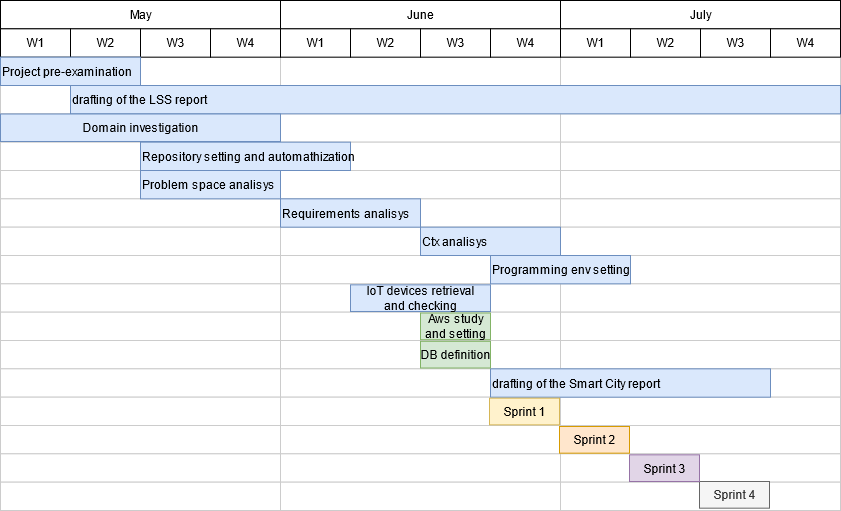

The diagram above was exported from draw.io. Its source (the exported page's mxGraphModel, read from the mxfile embedded in the PNG):
<mxGraphModel dx="1646" dy="2130" grid="1" gridSize="10" guides="1" tooltips="1" connect="0" arrows="1" fold="1" page="1" pageScale="1.5" pageWidth="1169" pageHeight="826" background="none" math="0" shadow="0">
  <root>
    <mxCell id="0" style=";html=1;" />
    <mxCell id="1" style=";html=1;" parent="0" />
    <mxCell id="o9q6UCtn92LXDhuYdWPi-5" value="" style="group" parent="1" vertex="1" connectable="0">
      <mxGeometry x="40" y="-1200" width="840" height="510" as="geometry" />
    </mxCell>
    <mxCell id="oEocKAw9JJttUSqGD1iG-1" value="" style="group" parent="o9q6UCtn92LXDhuYdWPi-5" vertex="1" connectable="0">
      <mxGeometry width="840" height="510" as="geometry" />
    </mxCell>
    <mxCell id="7a8b956e7d50b54d-109" value="May" style="strokeWidth=1;fontStyle=0;html=1;" parent="oEocKAw9JJttUSqGD1iG-1" vertex="1">
      <mxGeometry width="280" height="28.333333333333332" as="geometry" />
    </mxCell>
    <mxCell id="7a8b956e7d50b54d-114" value="June" style="strokeWidth=1;fontStyle=0;html=1;" parent="oEocKAw9JJttUSqGD1iG-1" vertex="1">
      <mxGeometry x="280" width="280" height="28.333333333333332" as="geometry" />
    </mxCell>
    <mxCell id="7a8b956e7d50b54d-119" value="July" style="strokeWidth=1;fontStyle=0;html=1;" parent="oEocKAw9JJttUSqGD1iG-1" vertex="1">
      <mxGeometry x="560" width="280" height="28.333333333333332" as="geometry" />
    </mxCell>
    <mxCell id="7a8b956e7d50b54d-225" value="" style="align=left;strokeColor=#CCCCCC;html=1;" parent="oEocKAw9JJttUSqGD1iG-1" vertex="1">
      <mxGeometry y="56.666666666666664" width="280" height="28.333333333333332" as="geometry" />
    </mxCell>
    <mxCell id="7a8b956e7d50b54d-226" value="" style="align=left;strokeColor=#CCCCCC;html=1;" parent="oEocKAw9JJttUSqGD1iG-1" vertex="1">
      <mxGeometry y="85.00000000000001" width="280" height="28.333333333333332" as="geometry" />
    </mxCell>
    <mxCell id="7a8b956e7d50b54d-227" value="" style="align=left;strokeColor=#CCCCCC;html=1;" parent="oEocKAw9JJttUSqGD1iG-1" vertex="1">
      <mxGeometry y="113.33333333333333" width="280" height="28.333333333333332" as="geometry" />
    </mxCell>
    <mxCell id="7a8b956e7d50b54d-228" value="" style="align=left;strokeColor=#CCCCCC;html=1;" parent="oEocKAw9JJttUSqGD1iG-1" vertex="1">
      <mxGeometry y="141.66666666666669" width="280" height="28.333333333333332" as="geometry" />
    </mxCell>
    <mxCell id="7a8b956e7d50b54d-229" value="" style="align=left;strokeColor=#CCCCCC;html=1;" parent="oEocKAw9JJttUSqGD1iG-1" vertex="1">
      <mxGeometry y="170.00000000000003" width="280" height="28.333333333333332" as="geometry" />
    </mxCell>
    <mxCell id="7a8b956e7d50b54d-230" value="" style="align=left;strokeColor=#CCCCCC;html=1;" parent="oEocKAw9JJttUSqGD1iG-1" vertex="1">
      <mxGeometry y="198.33333333333337" width="280" height="28.333333333333332" as="geometry" />
    </mxCell>
    <mxCell id="7a8b956e7d50b54d-231" value="" style="align=left;strokeColor=#CCCCCC;html=1;" parent="oEocKAw9JJttUSqGD1iG-1" vertex="1">
      <mxGeometry y="226.66666666666666" width="280" height="28.333333333333332" as="geometry" />
    </mxCell>
    <mxCell id="7a8b956e7d50b54d-232" value="" style="align=left;strokeColor=#CCCCCC;html=1;" parent="oEocKAw9JJttUSqGD1iG-1" vertex="1">
      <mxGeometry y="255" width="280" height="28.333333333333332" as="geometry" />
    </mxCell>
    <mxCell id="7a8b956e7d50b54d-233" value="" style="align=left;strokeColor=#CCCCCC;html=1;" parent="oEocKAw9JJttUSqGD1iG-1" vertex="1">
      <mxGeometry y="283.33333333333337" width="280" height="28.333333333333332" as="geometry" />
    </mxCell>
    <mxCell id="7a8b956e7d50b54d-234" value="" style="align=left;strokeColor=#CCCCCC;html=1;" parent="oEocKAw9JJttUSqGD1iG-1" vertex="1">
      <mxGeometry y="311.6666666666667" width="280" height="28.333333333333332" as="geometry" />
    </mxCell>
    <mxCell id="7a8b956e7d50b54d-235" value="" style="align=left;strokeColor=#CCCCCC;html=1;" parent="oEocKAw9JJttUSqGD1iG-1" vertex="1">
      <mxGeometry y="340.00000000000006" width="280" height="28.333333333333332" as="geometry" />
    </mxCell>
    <mxCell id="7a8b956e7d50b54d-236" value="" style="align=left;strokeColor=#CCCCCC;html=1;" parent="oEocKAw9JJttUSqGD1iG-1" vertex="1">
      <mxGeometry y="368.33333333333337" width="280" height="28.333333333333332" as="geometry" />
    </mxCell>
    <mxCell id="7a8b956e7d50b54d-237" value="" style="align=left;strokeColor=#CCCCCC;html=1;" parent="oEocKAw9JJttUSqGD1iG-1" vertex="1">
      <mxGeometry y="396.66666666666674" width="280" height="28.333333333333332" as="geometry" />
    </mxCell>
    <mxCell id="7a8b956e7d50b54d-238" value="" style="align=left;strokeColor=#CCCCCC;html=1;" parent="oEocKAw9JJttUSqGD1iG-1" vertex="1">
      <mxGeometry y="425.00000000000006" width="280" height="28.333333333333332" as="geometry" />
    </mxCell>
    <mxCell id="7a8b956e7d50b54d-239" value="" style="align=left;strokeColor=#CCCCCC;html=1;" parent="oEocKAw9JJttUSqGD1iG-1" vertex="1">
      <mxGeometry y="453.3333333333333" width="280" height="28.333333333333332" as="geometry" />
    </mxCell>
    <mxCell id="7a8b956e7d50b54d-240" value="" style="align=left;strokeColor=#CCCCCC;html=1;" parent="oEocKAw9JJttUSqGD1iG-1" vertex="1">
      <mxGeometry y="481.6666666666667" width="280" height="28.333333333333332" as="geometry" />
    </mxCell>
    <mxCell id="7a8b956e7d50b54d-241" value="" style="align=left;strokeColor=#CCCCCC;html=1;" parent="oEocKAw9JJttUSqGD1iG-1" vertex="1">
      <mxGeometry x="280" y="56.666666666666664" width="280" height="28.333333333333332" as="geometry" />
    </mxCell>
    <mxCell id="7a8b956e7d50b54d-242" value="" style="align=left;strokeColor=#CCCCCC;html=1;" parent="oEocKAw9JJttUSqGD1iG-1" vertex="1">
      <mxGeometry x="280" y="85.00000000000001" width="280" height="28.333333333333332" as="geometry" />
    </mxCell>
    <mxCell id="7a8b956e7d50b54d-243" value="" style="align=left;strokeColor=#CCCCCC;html=1;" parent="oEocKAw9JJttUSqGD1iG-1" vertex="1">
      <mxGeometry x="280" y="113.33333333333333" width="280" height="28.333333333333332" as="geometry" />
    </mxCell>
    <mxCell id="7a8b956e7d50b54d-244" value="" style="align=left;strokeColor=#CCCCCC;html=1;" parent="oEocKAw9JJttUSqGD1iG-1" vertex="1">
      <mxGeometry x="280" y="141.66666666666669" width="280" height="28.333333333333332" as="geometry" />
    </mxCell>
    <mxCell id="7a8b956e7d50b54d-245" value="" style="align=left;strokeColor=#CCCCCC;html=1;" parent="oEocKAw9JJttUSqGD1iG-1" vertex="1">
      <mxGeometry x="280" y="170.00000000000003" width="280" height="28.333333333333332" as="geometry" />
    </mxCell>
    <mxCell id="7a8b956e7d50b54d-246" value="" style="align=left;strokeColor=#CCCCCC;html=1;" parent="oEocKAw9JJttUSqGD1iG-1" vertex="1">
      <mxGeometry x="280" y="198.33333333333337" width="280" height="28.333333333333332" as="geometry" />
    </mxCell>
    <mxCell id="7a8b956e7d50b54d-247" value="" style="align=left;strokeColor=#CCCCCC;html=1;" parent="oEocKAw9JJttUSqGD1iG-1" vertex="1">
      <mxGeometry x="280" y="226.66666666666666" width="280" height="28.333333333333332" as="geometry" />
    </mxCell>
    <mxCell id="7a8b956e7d50b54d-248" value="" style="align=left;strokeColor=#CCCCCC;html=1;" parent="oEocKAw9JJttUSqGD1iG-1" vertex="1">
      <mxGeometry x="280" y="255" width="280" height="28.333333333333332" as="geometry" />
    </mxCell>
    <mxCell id="7a8b956e7d50b54d-249" value="" style="align=left;strokeColor=#CCCCCC;html=1;" parent="oEocKAw9JJttUSqGD1iG-1" vertex="1">
      <mxGeometry x="280" y="283.33333333333337" width="280" height="28.333333333333332" as="geometry" />
    </mxCell>
    <mxCell id="7a8b956e7d50b54d-250" value="" style="align=left;strokeColor=#CCCCCC;html=1;" parent="oEocKAw9JJttUSqGD1iG-1" vertex="1">
      <mxGeometry x="280" y="311.6666666666667" width="280" height="28.333333333333332" as="geometry" />
    </mxCell>
    <mxCell id="7a8b956e7d50b54d-251" value="" style="align=left;strokeColor=#CCCCCC;html=1;" parent="oEocKAw9JJttUSqGD1iG-1" vertex="1">
      <mxGeometry x="280" y="340.00000000000006" width="280" height="28.333333333333332" as="geometry" />
    </mxCell>
    <mxCell id="7a8b956e7d50b54d-252" value="" style="align=left;strokeColor=#CCCCCC;html=1;" parent="oEocKAw9JJttUSqGD1iG-1" vertex="1">
      <mxGeometry x="280" y="368.33333333333337" width="280" height="28.333333333333332" as="geometry" />
    </mxCell>
    <mxCell id="7a8b956e7d50b54d-253" value="" style="align=left;strokeColor=#CCCCCC;html=1;" parent="oEocKAw9JJttUSqGD1iG-1" vertex="1">
      <mxGeometry x="280" y="396.66666666666674" width="280" height="28.333333333333332" as="geometry" />
    </mxCell>
    <mxCell id="7a8b956e7d50b54d-254" value="" style="align=left;strokeColor=#CCCCCC;html=1;" parent="oEocKAw9JJttUSqGD1iG-1" vertex="1">
      <mxGeometry x="280" y="425.00000000000006" width="280" height="28.333333333333332" as="geometry" />
    </mxCell>
    <mxCell id="7a8b956e7d50b54d-255" value="" style="align=left;strokeColor=#CCCCCC;html=1;" parent="oEocKAw9JJttUSqGD1iG-1" vertex="1">
      <mxGeometry x="280" y="453.3333333333333" width="280" height="28.333333333333332" as="geometry" />
    </mxCell>
    <mxCell id="7a8b956e7d50b54d-256" value="" style="align=left;strokeColor=#CCCCCC;html=1;" parent="oEocKAw9JJttUSqGD1iG-1" vertex="1">
      <mxGeometry x="280" y="481.6666666666667" width="280" height="28.333333333333332" as="geometry" />
    </mxCell>
    <mxCell id="7a8b956e7d50b54d-257" value="" style="align=left;strokeColor=#CCCCCC;html=1;" parent="oEocKAw9JJttUSqGD1iG-1" vertex="1">
      <mxGeometry x="560" y="56.666666666666664" width="280" height="28.333333333333332" as="geometry" />
    </mxCell>
    <mxCell id="7a8b956e7d50b54d-258" value="" style="align=left;strokeColor=#CCCCCC;html=1;" parent="oEocKAw9JJttUSqGD1iG-1" vertex="1">
      <mxGeometry x="560" y="85.00000000000001" width="280" height="28.333333333333332" as="geometry" />
    </mxCell>
    <mxCell id="7a8b956e7d50b54d-259" value="" style="align=left;strokeColor=#CCCCCC;html=1;" parent="oEocKAw9JJttUSqGD1iG-1" vertex="1">
      <mxGeometry x="560" y="113.33333333333333" width="280" height="28.333333333333332" as="geometry" />
    </mxCell>
    <mxCell id="7a8b956e7d50b54d-260" value="" style="align=left;strokeColor=#CCCCCC;html=1;" parent="oEocKAw9JJttUSqGD1iG-1" vertex="1">
      <mxGeometry x="560" y="141.66666666666669" width="280" height="28.333333333333332" as="geometry" />
    </mxCell>
    <mxCell id="7a8b956e7d50b54d-261" value="" style="align=left;strokeColor=#CCCCCC;html=1;" parent="oEocKAw9JJttUSqGD1iG-1" vertex="1">
      <mxGeometry x="560" y="170.00000000000003" width="280" height="28.333333333333332" as="geometry" />
    </mxCell>
    <mxCell id="7a8b956e7d50b54d-262" value="" style="align=left;strokeColor=#CCCCCC;html=1;" parent="oEocKAw9JJttUSqGD1iG-1" vertex="1">
      <mxGeometry x="560" y="198.33333333333337" width="280" height="28.333333333333332" as="geometry" />
    </mxCell>
    <mxCell id="7a8b956e7d50b54d-263" value="" style="align=left;strokeColor=#CCCCCC;html=1;" parent="oEocKAw9JJttUSqGD1iG-1" vertex="1">
      <mxGeometry x="560" y="226.66666666666666" width="280" height="28.333333333333332" as="geometry" />
    </mxCell>
    <mxCell id="7a8b956e7d50b54d-264" value="" style="align=left;strokeColor=#CCCCCC;html=1;" parent="oEocKAw9JJttUSqGD1iG-1" vertex="1">
      <mxGeometry x="560" y="255" width="280" height="28.333333333333332" as="geometry" />
    </mxCell>
    <mxCell id="7a8b956e7d50b54d-265" value="" style="align=left;strokeColor=#CCCCCC;html=1;" parent="oEocKAw9JJttUSqGD1iG-1" vertex="1">
      <mxGeometry x="560" y="283.33333333333337" width="280" height="28.333333333333332" as="geometry" />
    </mxCell>
    <mxCell id="7a8b956e7d50b54d-266" value="" style="align=left;strokeColor=#CCCCCC;html=1;" parent="oEocKAw9JJttUSqGD1iG-1" vertex="1">
      <mxGeometry x="560" y="311.6666666666667" width="280" height="28.333333333333332" as="geometry" />
    </mxCell>
    <mxCell id="7a8b956e7d50b54d-267" value="" style="align=left;strokeColor=#CCCCCC;html=1;" parent="oEocKAw9JJttUSqGD1iG-1" vertex="1">
      <mxGeometry x="560" y="340.00000000000006" width="280" height="28.333333333333332" as="geometry" />
    </mxCell>
    <mxCell id="7a8b956e7d50b54d-268" value="" style="align=left;strokeColor=#CCCCCC;html=1;" parent="oEocKAw9JJttUSqGD1iG-1" vertex="1">
      <mxGeometry x="560" y="368.33333333333337" width="280" height="28.333333333333332" as="geometry" />
    </mxCell>
    <mxCell id="7a8b956e7d50b54d-269" value="" style="align=left;strokeColor=#CCCCCC;html=1;" parent="oEocKAw9JJttUSqGD1iG-1" vertex="1">
      <mxGeometry x="560" y="396.66666666666674" width="280" height="28.333333333333332" as="geometry" />
    </mxCell>
    <mxCell id="7a8b956e7d50b54d-270" value="" style="align=left;strokeColor=#CCCCCC;html=1;" parent="oEocKAw9JJttUSqGD1iG-1" vertex="1">
      <mxGeometry x="560" y="425.00000000000006" width="280" height="28.333333333333332" as="geometry" />
    </mxCell>
    <mxCell id="7a8b956e7d50b54d-271" value="" style="align=left;strokeColor=#CCCCCC;html=1;" parent="oEocKAw9JJttUSqGD1iG-1" vertex="1">
      <mxGeometry x="560" y="453.3333333333333" width="280" height="28.333333333333332" as="geometry" />
    </mxCell>
    <mxCell id="7a8b956e7d50b54d-272" value="" style="align=left;strokeColor=#CCCCCC;html=1;" parent="oEocKAw9JJttUSqGD1iG-1" vertex="1">
      <mxGeometry x="560" y="481.6666666666667" width="280" height="28.333333333333332" as="geometry" />
    </mxCell>
    <mxCell id="7a8b956e7d50b54d-110" value="W1" style="strokeWidth=1;fontStyle=0;html=1;" parent="oEocKAw9JJttUSqGD1iG-1" vertex="1">
      <mxGeometry y="28.333333333333332" width="70" height="28.333333333333332" as="geometry" />
    </mxCell>
    <mxCell id="7a8b956e7d50b54d-111" value="W2" style="strokeWidth=1;fontStyle=0;html=1;" parent="oEocKAw9JJttUSqGD1iG-1" vertex="1">
      <mxGeometry x="70" y="28.333333333333332" width="70" height="28.333333333333332" as="geometry" />
    </mxCell>
    <mxCell id="7a8b956e7d50b54d-112" value="W3" style="strokeWidth=1;fontStyle=0;html=1;" parent="oEocKAw9JJttUSqGD1iG-1" vertex="1">
      <mxGeometry x="140" y="28.333333333333332" width="70" height="28.333333333333332" as="geometry" />
    </mxCell>
    <mxCell id="7a8b956e7d50b54d-113" value="W4" style="strokeWidth=1;fontStyle=0;html=1;" parent="oEocKAw9JJttUSqGD1iG-1" vertex="1">
      <mxGeometry x="210" y="28.333333333333332" width="70" height="28.333333333333332" as="geometry" />
    </mxCell>
    <mxCell id="7a8b956e7d50b54d-115" value="W1" style="strokeWidth=1;fontStyle=0;html=1;" parent="oEocKAw9JJttUSqGD1iG-1" vertex="1">
      <mxGeometry x="280" y="28.333333333333332" width="70" height="28.333333333333332" as="geometry" />
    </mxCell>
    <mxCell id="7a8b956e7d50b54d-116" value="W2" style="strokeWidth=1;fontStyle=0;html=1;" parent="oEocKAw9JJttUSqGD1iG-1" vertex="1">
      <mxGeometry x="350" y="28.333333333333332" width="70" height="28.333333333333332" as="geometry" />
    </mxCell>
    <mxCell id="7a8b956e7d50b54d-117" value="W3" style="strokeWidth=1;fontStyle=0;html=1;" parent="oEocKAw9JJttUSqGD1iG-1" vertex="1">
      <mxGeometry x="420" y="28.333333333333332" width="70" height="28.333333333333332" as="geometry" />
    </mxCell>
    <mxCell id="7a8b956e7d50b54d-118" value="W4" style="strokeWidth=1;fontStyle=0;html=1;" parent="oEocKAw9JJttUSqGD1iG-1" vertex="1">
      <mxGeometry x="490.00000000000006" y="28.333333333333332" width="70" height="28.333333333333332" as="geometry" />
    </mxCell>
    <mxCell id="7a8b956e7d50b54d-120" value="W1" style="strokeWidth=1;fontStyle=0;html=1;" parent="oEocKAw9JJttUSqGD1iG-1" vertex="1">
      <mxGeometry x="560" y="28.333333333333332" width="70" height="28.333333333333332" as="geometry" />
    </mxCell>
    <mxCell id="7a8b956e7d50b54d-121" value="W2" style="strokeWidth=1;fontStyle=0;html=1;" parent="oEocKAw9JJttUSqGD1iG-1" vertex="1">
      <mxGeometry x="630" y="28.333333333333332" width="70" height="28.333333333333332" as="geometry" />
    </mxCell>
    <mxCell id="7a8b956e7d50b54d-122" value="W3" style="strokeWidth=1;fontStyle=0;html=1;" parent="oEocKAw9JJttUSqGD1iG-1" vertex="1">
      <mxGeometry x="700" y="28.333333333333332" width="70" height="28.333333333333332" as="geometry" />
    </mxCell>
    <mxCell id="7a8b956e7d50b54d-123" value="W4" style="strokeWidth=1;fontStyle=0;html=1;" parent="oEocKAw9JJttUSqGD1iG-1" vertex="1">
      <mxGeometry x="770" y="28.333333333333332" width="70" height="28.333333333333332" as="geometry" />
    </mxCell>
    <mxCell id="7a8b956e7d50b54d-359" value="Project pre-examination" style="align=left;strokeColor=#6c8ebf;html=1;fillColor=#dae8fc;" parent="oEocKAw9JJttUSqGD1iG-1" vertex="1">
      <mxGeometry y="56.666666666666664" width="140" height="28.333333333333332" as="geometry" />
    </mxCell>
    <mxCell id="7a8b956e7d50b54d-360" value="drafting of the LSS report" style="align=left;strokeColor=#6c8ebf;html=1;fillColor=#dae8fc;" parent="oEocKAw9JJttUSqGD1iG-1" vertex="1">
      <mxGeometry x="70" y="85.00000000000001" width="770" height="28.333333333333332" as="geometry" />
    </mxCell>
    <mxCell id="7a8b956e7d50b54d-361" value="drafting of the Smart City report" style="align=left;strokeColor=#6c8ebf;html=1;fillColor=#dae8fc;" parent="oEocKAw9JJttUSqGD1iG-1" vertex="1">
      <mxGeometry x="490" y="368.34" width="280" height="28.33" as="geometry" />
    </mxCell>
    <mxCell id="7a8b956e7d50b54d-362" value="Repository setting and automathization" style="align=left;strokeColor=#6c8ebf;html=1;fillColor=#dae8fc;" parent="oEocKAw9JJttUSqGD1iG-1" vertex="1">
      <mxGeometry x="140" y="141.66666666666669" width="210" height="28.333333333333332" as="geometry" />
    </mxCell>
    <mxCell id="7a8b956e7d50b54d-364" value="Problem space analisys" style="align=left;strokeColor=#6c8ebf;html=1;fillColor=#dae8fc;" parent="oEocKAw9JJttUSqGD1iG-1" vertex="1">
      <mxGeometry x="140" y="170.00000000000003" width="140" height="28.333333333333332" as="geometry" />
    </mxCell>
    <mxCell id="o9q6UCtn92LXDhuYdWPi-1" value="Requirements analisys" style="align=left;strokeColor=#6c8ebf;html=1;fillColor=#dae8fc;" parent="oEocKAw9JJttUSqGD1iG-1" vertex="1">
      <mxGeometry x="280" y="198.33333333333337" width="140" height="28.333333333333332" as="geometry" />
    </mxCell>
    <mxCell id="o9q6UCtn92LXDhuYdWPi-2" value="Ctx analisys" style="align=left;strokeColor=#6c8ebf;html=1;fillColor=#dae8fc;" parent="oEocKAw9JJttUSqGD1iG-1" vertex="1">
      <mxGeometry x="420" y="226.66666666666666" width="140" height="28.333333333333332" as="geometry" />
    </mxCell>
    <mxCell id="o9q6UCtn92LXDhuYdWPi-3" value="Programming env setting" style="align=left;strokeColor=#6c8ebf;html=1;fillColor=#dae8fc;" parent="oEocKAw9JJttUSqGD1iG-1" vertex="1">
      <mxGeometry x="490" y="255" width="140" height="28.333333333333332" as="geometry" />
    </mxCell>
    <mxCell id="o9q6UCtn92LXDhuYdWPi-4" value="&lt;div align=&quot;center&quot;&gt;IoT devices retrieval &lt;br&gt;&lt;/div&gt;&lt;div align=&quot;center&quot;&gt;and checking&lt;/div&gt;" style="align=center;strokeColor=#6c8ebf;html=1;fillColor=#dae8fc;" parent="oEocKAw9JJttUSqGD1iG-1" vertex="1">
      <mxGeometry x="350" y="284.33" width="140" height="26.67" as="geometry" />
    </mxCell>
    <mxCell id="o9q6UCtn92LXDhuYdWPi-6" value="&lt;div align=&quot;center&quot;&gt;Domain investigation&lt;br&gt;&lt;/div&gt;" style="align=center;strokeColor=#6c8ebf;html=1;fillColor=#dae8fc;" parent="oEocKAw9JJttUSqGD1iG-1" vertex="1">
      <mxGeometry y="113.5" width="280" height="27.5" as="geometry" />
    </mxCell>
    <mxCell id="o9q6UCtn92LXDhuYdWPi-7" value="&lt;div&gt;Aws study &lt;br&gt;&lt;/div&gt;&lt;div&gt;and setting&lt;/div&gt;" style="align=center;strokeColor=#82b366;html=1;fillColor=#d5e8d4;" parent="oEocKAw9JJttUSqGD1iG-1" vertex="1">
      <mxGeometry x="420" y="312.5" width="70" height="26.67" as="geometry" />
    </mxCell>
    <mxCell id="o9q6UCtn92LXDhuYdWPi-8" value="DB definition" style="align=center;strokeColor=#82b366;html=1;fillColor=#d5e8d4;" parent="oEocKAw9JJttUSqGD1iG-1" vertex="1">
      <mxGeometry x="420" y="340.83" width="70" height="26.67" as="geometry" />
    </mxCell>
    <mxCell id="o9q6UCtn92LXDhuYdWPi-12" value="Sprint 4" style="align=center;strokeColor=#666666;html=1;fillColor=#f5f5f5;fontColor=#333333;" parent="oEocKAw9JJttUSqGD1iG-1" vertex="1">
      <mxGeometry x="699" y="480.9999999999999" width="70" height="26.67" as="geometry" />
    </mxCell>
    <mxCell id="o9q6UCtn92LXDhuYdWPi-11" value="Sprint 3" style="align=center;strokeColor=#9673a6;html=1;fillColor=#e1d5e7;" parent="oEocKAw9JJttUSqGD1iG-1" vertex="1">
      <mxGeometry x="629" y="454.3299999999999" width="70" height="26.67" as="geometry" />
    </mxCell>
    <mxCell id="o9q6UCtn92LXDhuYdWPi-10" value="Sprint 2" style="align=center;strokeColor=#d79b00;html=1;fillColor=#ffe6cc;" parent="oEocKAw9JJttUSqGD1iG-1" vertex="1">
      <mxGeometry x="559" y="426" width="70" height="26.67" as="geometry" />
    </mxCell>
    <mxCell id="o9q6UCtn92LXDhuYdWPi-9" value="Sprint 1" style="align=center;strokeColor=#d6b656;html=1;fillColor=#fff2cc;" parent="oEocKAw9JJttUSqGD1iG-1" vertex="1">
      <mxGeometry x="489" y="397.66999999999996" width="70" height="26.67" as="geometry" />
    </mxCell>
  </root>
</mxGraphModel>